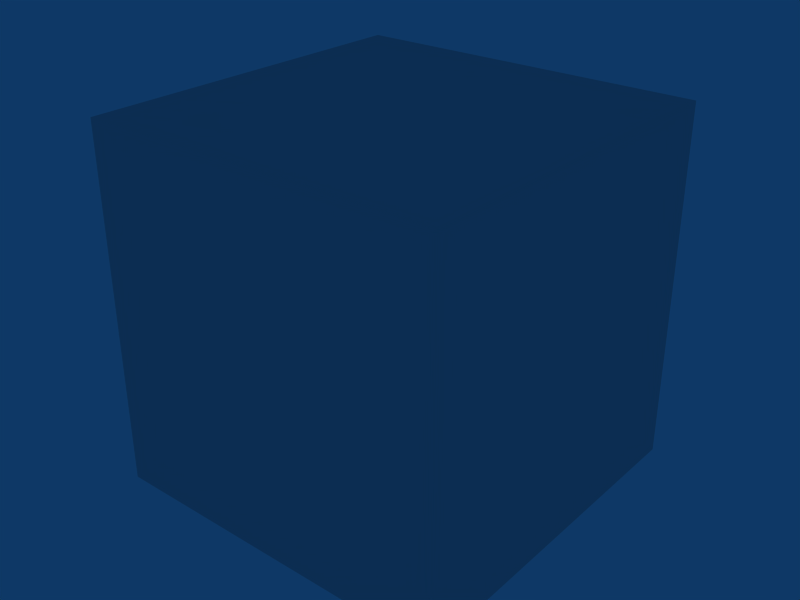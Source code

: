 # Source: box32x32.blend  (saved by Blender 2.49.2; exported with 4.5.12 LTS)
import bpy
from mathutils import Matrix  # noqa: F401  (used for matrix-valued properties, if any)

bpy.ops.wm.read_factory_settings(use_empty=True)
scene = bpy.context.scene
scene.name = 'Scene'

# ---- collections
col_collection_1 = bpy.data.collections.new('Collection 1'); scene.collection.children.link(col_collection_1)

# ---- materials (node trees are filled in below, after node groups)
mat_textures_exomorphx_fl = bpy.data.materials.new('textures/exomorphx/fl')
mat_textures_exomorphx_fl.alpha_threshold = 0.0
mat_textures_exomorphx_fl.roughness = 0.5
mat_textures_exomorphx_fl.line_color = (0.0, 0.0, 0.0, 1.0)

# ---- material node trees

# ---- world
world_world = bpy.data.worlds.new('World'); scene.world = world_world
world_world.color = (0.05656, 0.2208, 0.4)
world_world.use_sun_shadow = False
world_world.sun_shadow_jitter_overblur = 0.0
world_world.cycles.sampling_method = 'MANUAL'
world_world.cycles.sample_map_resolution = 256

# ---- meshes
me_cube = bpy.data.meshes.new('Cube')
me_cube.from_pydata([(1.0, 1.0, 0.0), (1.0, -1.0, 0.0), (-1.0, -1.0, 0.0), (-1.0, 1.0, 0.0), (1.0, 1.0, 2.0), (1.0, -1.0, 2.0), (-1.0, -1.0, 2.0), (-1.0, 1.0, 2.0)], [], [(0, 1, 2, 3), (4, 7, 6, 5), (0, 4, 5, 1), (1, 5, 6, 2), (2, 6, 7, 3), (4, 0, 3, 7)])
_uv = me_cube.uv_layers.new(name='UVTex')
_uv.uv.foreach_set('vector', [1.0, 1.0, 1.0, 0.0, 0.0, 1.192e-07, 1.788e-07, 1.0, 1.0, 1.0, 2.384e-07, 1.0, 0.0, 4.768e-07, 1.0, 0.0, 1.0, 0.0, 1.0, 1.0, 0.0, 1.0, 2.384e-07, 0.0, 1.0, 0.0, 1.0, 1.0, 0.0, 1.0, 2.384e-07, 0.0, 0.0, 0.0, 8.941e-08, 1.0, 1.0, 1.0, 1.0, 0.0, 1.0, 1.0, 1.0, 0.0, 1.788e-07, 0.0, 0.0, 1.0])
me_cube.materials.append(mat_textures_exomorphx_fl)
me_cube.use_remesh_preserve_volume = False
me_cube.use_remesh_preserve_attributes = False
me_cube.use_mirror_vertex_groups = False
me_cube.update()

# ---- objects
ob_cube = bpy.data.objects.new('Cube', me_cube)

# ---- transforms, parenting, visibility, modifiers, constraints
ob_cube.location = (0.0, 0.0, 0.0)
ob_cube.scale = (16.0, 16.0, 16.0)
ob_cube.lock_rotations_4d = False
ob_cube.empty_display_type = 'ARROWS'
ob_cube.lineart.crease_threshold = 0.0

# ---- collection membership
col_collection_1.objects.link(ob_cube)

# ---- scene / render settings (as saved in the file)
scene.frame_start = 1; scene.frame_end = 250; scene.frame_set(1)
scene.render.engine = 'BLENDER_EEVEE_NEXT'
scene.render.image_settings.file_format = 'JPEG'
scene.render.image_settings.color_mode = 'RGB'
scene.render.image_settings.compression = 90
scene.render.resolution_x = 800
scene.render.resolution_y = 600
scene.render.pixel_aspect_x = 100.0
scene.render.pixel_aspect_y = 100.0
scene.render.fps = 25
scene.render.dither_intensity = 0.0
scene.render.use_compositing = False
scene.render.use_sequencer = False
scene.render.bake_margin = 2
scene.render.bake_bias = 0.0
scene.render.use_stamp_time = False
scene.render.use_stamp_date = False
scene.render.use_stamp_frame = False
scene.render.use_stamp_camera = False
scene.render.use_stamp_scene = False
scene.render.use_stamp_filename = False
scene.render.use_stamp_render_time = False
scene.render.stamp_font_size = 0
scene.cycles.use_denoising = False
scene.cycles.samples = 10
scene.cycles.sampling_pattern = 'TABULATED_SOBOL'
scene.cycles.light_sampling_threshold = 0.0
scene.cycles.use_adaptive_sampling = False
scene.cycles.use_light_tree = False
scene.cycles.blur_glossy = 0.0
scene.cycles.volume_bounces = 1
scene.cycles.pixel_filter_type = 'GAUSSIAN'
scene.cycles.sample_clamp_indirect = 0.0
scene.view_settings.view_transform = 'Raw'
bpy.context.view_layer.update()

# ---- added for rendering (the .blend has no active camera): camera
cam_auto = bpy.data.cameras.new('AutoCamera')
cam_auto.lens = 50.0
cam_auto.sensor_width = 36.0
cam_auto.clip_end = 1000.0
ob_auto_camera = bpy.data.objects.new('AutoCamera', cam_auto)
scene.collection.objects.link(ob_auto_camera)
ob_auto_camera.location = (51.2812, -61.5374, 57.0249)
ob_auto_camera.rotation_euler = (1.09748, -7.21219e-08, 0.694738)
scene.camera = ob_auto_camera
bpy.context.view_layer.update()
